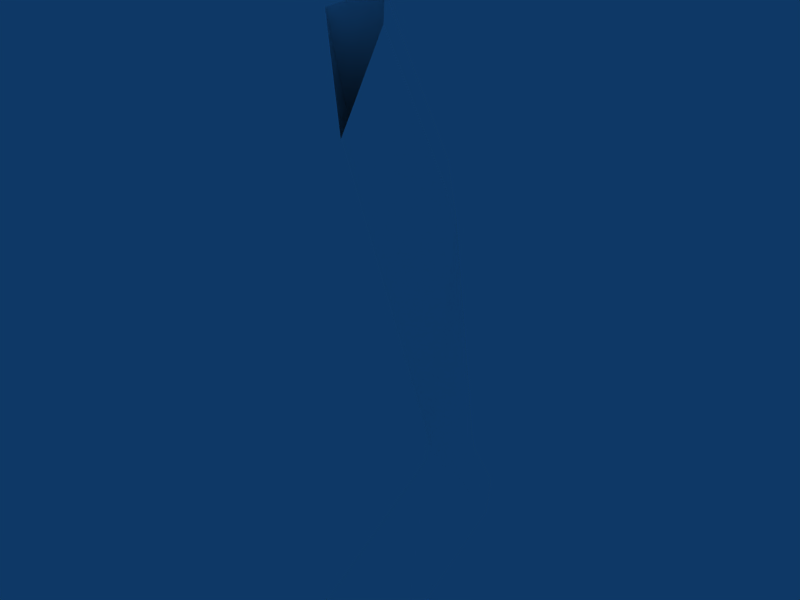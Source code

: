 # Source: 02-left_foot2.blend  (saved by Blender 2.61.0; exported with 4.5.12 LTS)
import bpy
from mathutils import Matrix  # noqa: F401  (used for matrix-valued properties, if any)

bpy.ops.wm.read_factory_settings(use_empty=True)
scene = bpy.context.scene
scene.name = 'Scene'

# ---- collections
col_collection_1 = bpy.data.collections.new('Collection 1'); scene.collection.children.link(col_collection_1)

# ---- materials (node trees are filled in below, after node groups)
mat_skin = bpy.data.materials.new('Skin')
mat_skin.alpha_threshold = 0.0
mat_skin.diffuse_color = (1.0, 1.0, 1.0, 1.0)
mat_skin.specular_color = (0.1, 0.1, 0.1)
mat_skin.roughness = 0.5
mat_skin.line_color = (0.0, 0.0, 0.0, 1.0)

# ---- node groups
ng_auto_smooth = bpy.data.node_groups.new('Auto Smooth', 'GeometryNodeTree')
_s = ng_auto_smooth.interface.new_socket(name='Geometry', in_out='OUTPUT', socket_type='NodeSocketGeometry')
_s = ng_auto_smooth.interface.new_socket(name='Geometry', in_out='INPUT', socket_type='NodeSocketGeometry')
_s = ng_auto_smooth.interface.new_socket(name='Angle', in_out='INPUT', socket_type='NodeSocketFloat')
_s.subtype = 'ANGLE'
_s.min_value = 0.0
_s.max_value = 3.142
ng_auto_smooth.is_modifier = True
_N = ng_auto_smooth.nodes; _L = ng_auto_smooth.links
n0 = _N.new('NodeGroupOutput'); n0.name = 'Group Output'; n0.location = (480, -100)
n1 = _N.new('NodeGroupInput'); n1.name = 'Group Input'; n1.location = (-420, -300)
n2 = _N.new('NodeGroupInput'); n2.name = 'Group Input.001'; n2.location = (-60, -100)
n3 = _N.new('GeometryNodeSetShadeSmooth'); n3.name = 'Set Shade Smooth'; n3.location = (120, -100)
n3.domain = 'EDGE'
n4 = _N.new('GeometryNodeSetShadeSmooth'); n4.name = 'Set Shade Smooth.001'; n4.location = (300, -100)
n5 = _N.new('GeometryNodeInputMeshEdgeAngle'); n5.name = 'Edge Angle'; n5.location = (-420, -220)
n6 = _N.new('GeometryNodeInputEdgeSmooth'); n6.name = 'Is Edge Smooth'; n6.location = (-60, -160)
n7 = _N.new('GeometryNodeInputShadeSmooth'); n7.name = 'Is Face Smooth'; n7.location = (-240, -340)
n8 = _N.new('FunctionNodeBooleanMath'); n8.name = 'Boolean Math'; n8.location = (-60, -220)
n9 = _N.new('FunctionNodeCompare'); n9.name = 'Compare'; n9.location = (-240, -180)
n9.operation = 'LESS_EQUAL'
_L.new(n5.outputs[0], n9.inputs[0])
_L.new(n4.outputs[0], n0.inputs[0])
_L.new(n1.outputs[1], n9.inputs[1])
_L.new(n9.outputs[0], n8.inputs[0])
_L.new(n7.outputs[0], n8.inputs[1])
_L.new(n2.outputs[0], n3.inputs[0])
_L.new(n6.outputs[0], n3.inputs[1])
_L.new(n3.outputs[0], n4.inputs[0])
_L.new(n8.outputs[0], n3.inputs[2])
n0.is_active_output = True

# ---- material node trees

# ---- world
world_world = bpy.data.worlds.new('World'); scene.world = world_world
world_world.color = (0.05656, 0.2208, 0.4)
world_world.use_sun_shadow = False
world_world.sun_shadow_jitter_overblur = 0.0
world_world.cycles.sampling_method = 'MANUAL'
world_world.cycles.sample_map_resolution = 256

# ---- meshes
me_body_007 = bpy.data.meshes.new('Body.007')
me_body_007.from_pydata([(-0.6234, 0.2072, 0.1485), (-1.353, -1.007, -2.238), (-0.7349, -1.379, -2.244), (-0.4799, -1.004, -2.238), (-1.044, -0.3614, -2.275), (-0.1479, 0.538, -0.4166), (-1.245, -0.5856, -0.8417), (-0.4091, -1.484, -0.7028), (0.5654, -0.6604, -0.8277), (-0.04348, -0.4987, 0.2369), (-1.562, -1.186, -2.801), (-1.092, -1.979, -2.801), (-0.4653, -0.8666, -2.801), (-1.015, 2.173, -2.801), (-2.235, 1.625, -2.801), (-0.3403, -1.832, -2.801), (0.6326, -0.05714, 0.1445)], [], [(13, 14, 4), (11, 15, 2), (12, 10, 14), (12, 14, 13), (10, 12, 11), (12, 15, 11), (2, 15, 12), (2, 12, 3), (4, 14, 10), (4, 10, 1), (4, 3, 12), (4, 12, 13), (2, 1, 10), (2, 10, 11), (5, 16, 8), (4, 5, 8), (4, 8, 3), (8, 16, 9), (8, 9, 7), (3, 8, 7), (3, 7, 2), (7, 9, 6), (9, 0, 6), (2, 7, 6), (2, 6, 1), (6, 0, 5), (1, 6, 4), (6, 5, 4)])
me_body_007.polygons.foreach_set('use_smooth', [True] * 28)
_uv = me_body_007.uv_layers.new(name='UVTex')
_uv.uv.foreach_set('vector', [0.515, 0.7896, 0.5823, 0.8199, 0.515, 0.9314, 0.8382, 0.7785, 0.869, 0.8024, 0.8383, 0.8275, 0.9437, 0.9335, 0.8811, 0.9399, 0.8724, 0.7806, 0.9437, 0.9335, 0.8724, 0.7806, 0.9441, 0.763, 0.8811, 0.9399, 0.9437, 0.9335, 0.8987, 0.9876, 0.9437, 0.9335, 0.9409, 0.9871, 0.8987, 0.9876, 0.7189, 0.9829, 0.7189, 0.9398, 0.7572, 0.9768, 0.9081, 0.4692, 0.9456, 0.4661, 0.9252, 0.4855, 0.515, 0.9314, 0.5823, 0.8199, 0.5458, 0.9743, 0.03239, 0.4375, 0.0001381, 0.4787, 0.006248, 0.4448, 0.04596, 0.5835, 0.01319, 0.6107, 0.0, 0.5817, 0.04596, 0.5835, 0.0, 0.5817, 0.135, 0.4787, 0.5148, 0.4948, 0.4788, 0.4854, 0.4872, 0.4549, 0.8088, 0.9398, 0.8087, 0.9894, 0.7736, 0.953, 0.135, 0.6435, 0.1191, 0.6939, 0.06199, 0.6702, 0.04596, 0.5835, 0.135, 0.6435, 0.06199, 0.6702, 0.04596, 0.5835, 0.06199, 0.6702, 0.01319, 0.6107, 0.9317, 0.5748, 0.9149, 0.6354, 0.8758, 0.6134, 0.9317, 0.5748, 0.8758, 0.6134, 0.8724, 0.5371, 0.9252, 0.4855, 0.9317, 0.5748, 0.8724, 0.5371, 0.9252, 0.4855, 0.8724, 0.5371, 0.9081, 0.4692, 0.509, 0.5814, 0.4665, 0.6261, 0.4455, 0.5572, 0.4665, 0.6261, 0.4188, 0.609, 0.4455, 0.5572, 0.5148, 0.4948, 0.509, 0.5814, 0.4455, 0.5572, 0.5148, 0.4948, 0.4455, 0.5572, 0.4788, 0.4854, 0.0, 0.3652, 0.03107, 0.2984, 0.0679, 0.3203, 0.006248, 0.4448, 0.0, 0.3652, 0.03239, 0.4375, 0.0, 0.3652, 0.0679, 0.3203, 0.03239, 0.4375])
_ca = me_body_007.color_attributes.new('Col', 'BYTE_COLOR', 'CORNER')
_ca.data.foreach_set('color', [1.0, 1.0, 1.0, 1.0, 1.0, 1.0, 1.0, 1.0, 1.0, 1.0, 1.0, 1.0, 1.0, 1.0, 1.0, 1.0, 1.0, 1.0, 1.0, 1.0, 1.0, 1.0, 1.0, 1.0, 1.0, 1.0, 1.0, 1.0, 1.0, 1.0, 1.0, 1.0, 1.0, 1.0, 1.0, 1.0, 1.0, 1.0, 1.0, 1.0, 1.0, 1.0, 1.0, 1.0, 1.0, 1.0, 1.0, 1.0, 1.0, 1.0, 1.0, 1.0, 1.0, 1.0, 1.0, 1.0, 1.0, 1.0, 1.0, 1.0, 1.0, 1.0, 1.0, 1.0, 1.0, 1.0, 1.0, 1.0, 1.0, 1.0, 1.0, 1.0, 1.0, 1.0, 1.0, 1.0, 1.0, 1.0, 1.0, 1.0, 1.0, 1.0, 1.0, 1.0, 1.0, 1.0, 1.0, 1.0, 1.0, 1.0, 1.0, 1.0, 1.0, 1.0, 1.0, 1.0, 1.0, 1.0, 1.0, 1.0, 1.0, 1.0, 1.0, 1.0, 1.0, 1.0, 1.0, 1.0, 1.0, 1.0, 1.0, 1.0, 1.0, 1.0, 1.0, 1.0, 1.0, 1.0, 1.0, 1.0, 1.0, 1.0, 1.0, 1.0, 1.0, 1.0, 1.0, 1.0, 1.0, 1.0, 1.0, 1.0, 1.0, 1.0, 1.0, 1.0, 1.0, 1.0, 1.0, 1.0, 1.0, 1.0, 1.0, 1.0, 1.0, 1.0, 1.0, 1.0, 1.0, 1.0, 1.0, 1.0, 1.0, 1.0, 1.0, 1.0, 1.0, 1.0, 1.0, 1.0, 1.0, 1.0, 1.0, 1.0, 1.0, 1.0, 1.0, 1.0, 1.0, 1.0, 1.0, 1.0, 1.0, 1.0, 1.0, 1.0, 1.0, 1.0, 1.0, 1.0, 1.0, 1.0, 1.0, 1.0, 1.0, 1.0, 1.0, 1.0, 1.0, 1.0, 1.0, 1.0, 1.0, 1.0, 1.0, 1.0, 1.0, 1.0, 1.0, 1.0, 1.0, 1.0, 1.0, 1.0, 1.0, 1.0, 1.0, 1.0, 1.0, 1.0, 1.0, 1.0, 1.0, 1.0, 1.0, 1.0, 1.0, 1.0, 1.0, 1.0, 1.0, 1.0, 1.0, 1.0, 1.0, 1.0, 1.0, 1.0, 1.0, 1.0, 1.0, 1.0, 1.0, 1.0, 1.0, 1.0, 1.0, 1.0, 1.0, 1.0, 1.0, 1.0, 1.0, 1.0, 1.0, 1.0, 1.0, 1.0, 1.0, 1.0, 1.0, 1.0, 1.0, 1.0, 1.0, 1.0, 1.0, 1.0, 1.0, 1.0, 1.0, 1.0, 1.0, 1.0, 1.0, 1.0, 1.0, 1.0, 1.0, 1.0, 1.0, 1.0, 1.0, 1.0, 1.0, 1.0, 1.0, 1.0, 1.0, 1.0, 1.0, 1.0, 1.0, 1.0, 1.0, 1.0, 1.0, 1.0, 1.0, 1.0, 1.0, 1.0, 1.0, 1.0, 1.0, 1.0, 1.0, 1.0, 1.0, 1.0, 1.0, 1.0, 1.0, 1.0, 1.0, 1.0, 1.0, 1.0, 1.0, 1.0, 1.0, 1.0, 1.0, 1.0, 1.0, 1.0, 1.0, 1.0, 1.0, 1.0, 1.0, 1.0, 1.0, 1.0, 1.0, 1.0, 1.0, 1.0, 1.0, 1.0, 1.0, 1.0, 1.0, 1.0, 1.0, 1.0])
me_body_007.materials.append(mat_skin)
me_body_007.use_remesh_preserve_volume = False
me_body_007.use_remesh_preserve_attributes = False
me_body_007.use_mirror_vertex_groups = False
me_body_007.update()

# ---- objects
ob_man_007 = bpy.data.objects.new('Man.007', me_body_007)

# ---- transforms, parenting, visibility, modifiers, constraints
ob_man_007.location = (0.0, 0.0, 0.0)
ob_man_007.rotation_euler = (0.0, -0.0, 3.142)
ob_man_007.scale = (0.2643, 0.2643, 0.7187)
ob_man_007.lock_rotations_4d = False
ob_man_007.empty_display_type = 'ARROWS'
ob_man_007.color = (0.0, 0.0, 0.0, 1.0)
ob_man_007.lineart.crease_threshold = 0.0
_vg = ob_man_007.vertex_groups.new(name='UpperArm_L')
_vg = ob_man_007.vertex_groups.new(name='UpperArm_R')
_vg = ob_man_007.vertex_groups.new(name='LowerArm_L')
_vg = ob_man_007.vertex_groups.new(name='LowerArm_R')
_vg = ob_man_007.vertex_groups.new(name='Palm_L')
_vg = ob_man_007.vertex_groups.new(name='Palm_R')
_vg = ob_man_007.vertex_groups.new(name='Thumb_L')
_vg = ob_man_007.vertex_groups.new(name='Thumb_R')
_vg = ob_man_007.vertex_groups.new(name='Fingers_L')
_vg = ob_man_007.vertex_groups.new(name='Fingers_R')
_vg = ob_man_007.vertex_groups.new(name='Back')
_vg = ob_man_007.vertex_groups.new(name='Neck')
_vg = ob_man_007.vertex_groups.new(name='Head')
_vg = ob_man_007.vertex_groups.new(name='Shoulder_L')
_vg = ob_man_007.vertex_groups.new(name='Shoulder_R')
_vg = ob_man_007.vertex_groups.new(name='Pelvis')
_vg = ob_man_007.vertex_groups.new(name='UpperLeg_L')
_vg = ob_man_007.vertex_groups.new(name='UpperLeg_R')
_vg = ob_man_007.vertex_groups.new(name='LowerLeg_L')
_vg = ob_man_007.vertex_groups.new(name='LowerLeg_R')
_vg = ob_man_007.vertex_groups.new(name='Foot_L')
_vg = ob_man_007.vertex_groups.new(name='Foot_R')
_vg = ob_man_007.vertex_groups.new(name='Hip_L')
_vg = ob_man_007.vertex_groups.new(name='Hip_R')
_m = ob_man_007.modifiers.new('Auto Smooth', 'NODES')
_m.node_group = ng_auto_smooth
_gi = [s.identifier for s in ng_auto_smooth.interface.items_tree if s.item_type == 'SOCKET' and s.in_out == 'INPUT']
_m[_gi[1]] = 0.5236  # Angle

# ---- collection membership
col_collection_1.objects.link(ob_man_007)

# ---- scene / render settings (as saved in the file)
scene.frame_start = 1; scene.frame_end = 250; scene.frame_set(40)
scene.render.engine = 'BLENDER_EEVEE_NEXT'
scene.render.image_settings.file_format = 'JPEG'
scene.render.image_settings.color_mode = 'RGB'
scene.render.image_settings.compression = 90
scene.render.resolution_x = 800
scene.render.resolution_y = 600
scene.render.pixel_aspect_x = 100.0
scene.render.pixel_aspect_y = 100.0
scene.render.fps = 25
scene.render.dither_intensity = 0.0
scene.render.use_compositing = False
scene.render.use_sequencer = False
scene.render.bake_margin = 2
scene.render.bake_bias = 0.0
scene.render.use_stamp_time = False
scene.render.use_stamp_date = False
scene.render.use_stamp_frame = False
scene.render.use_stamp_camera = False
scene.render.use_stamp_scene = False
scene.render.use_stamp_filename = False
scene.render.use_stamp_render_time = False
scene.render.stamp_font_size = 0
scene.cycles.use_denoising = False
scene.cycles.samples = 10
scene.cycles.sampling_pattern = 'TABULATED_SOBOL'
scene.cycles.light_sampling_threshold = 0.0
scene.cycles.use_adaptive_sampling = False
scene.cycles.use_light_tree = False
scene.cycles.blur_glossy = 0.0
scene.cycles.volume_bounces = 1
scene.cycles.pixel_filter_type = 'GAUSSIAN'
scene.cycles.sample_clamp_indirect = 0.0
scene.view_settings.view_transform = 'Raw'
bpy.context.view_layer.update()

# ---- added for rendering (the .blend has no active camera): camera
cam_auto = bpy.data.cameras.new('AutoCamera')
cam_auto.lens = 50.0
cam_auto.sensor_width = 36.0
cam_auto.clip_end = 1000.0
ob_auto_camera = bpy.data.objects.new('AutoCamera', cam_auto)
scene.collection.objects.link(ob_auto_camera)
ob_auto_camera.location = (2.57885, -2.86614, 0.972329)
ob_auto_camera.rotation_euler = (1.09748, -7.21219e-08, 0.694738)
scene.camera = ob_auto_camera
bpy.context.view_layer.update()
